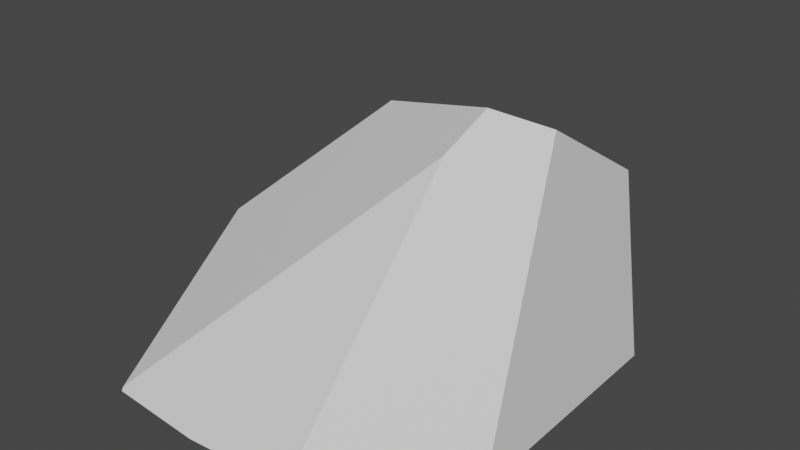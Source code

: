 # Source: Rock1.blend  (saved by Blender 2.82.7; exported with 4.5.12 LTS)
import bpy
from mathutils import Matrix  # noqa: F401  (used for matrix-valued properties, if any)

bpy.ops.wm.read_factory_settings(use_empty=True)
scene = bpy.context.scene
scene.name = 'Scene'

# ---- collections
col_collection = bpy.data.collections.new('Collection'); scene.collection.children.link(col_collection)

# ---- materials (node trees are filled in below, after node groups)
mat_material = bpy.data.materials.new('Material')
mat_material.alpha_threshold = 0.0
mat_material.use_transparent_shadow = False
mat_material.line_color = (0.0, 0.0, 0.0, 1.0)

# ---- material node trees
mat_material.use_nodes = True; mat_material.node_tree.nodes.clear()
_N = mat_material.node_tree.nodes; _L = mat_material.node_tree.links
n0 = _N.new('ShaderNodeOutputMaterial'); n0.name = 'Material Output'; n0.location = (300, 300)
n1 = _N.new('ShaderNodeBsdfPrincipled'); n1.name = 'Principled BSDF'; n1.location = (10, 300)
n1.distribution = 'GGX'
n1.subsurface_method = 'BURLEY'
n1.inputs[2].default_value = 0.4
n1.inputs[3].default_value = 1.45
n1.inputs[27].default_value = (0.0, 0.0, 0.0, 1.0)
n1.inputs[28].default_value = 1.0
_L.new(n1.outputs[0], n0.inputs[0])
n0.is_active_output = True

# ---- world
world_world = bpy.data.worlds.new('World'); scene.world = world_world
world_world.use_nodes = True; world_world.node_tree.nodes.clear()
_N = world_world.node_tree.nodes; _L = world_world.node_tree.links
n0 = _N.new('ShaderNodeOutputWorld'); n0.name = 'World Output'; n0.location = (300, 300)
n1 = _N.new('ShaderNodeBackground'); n1.name = 'Background'; n1.location = (10, 300)
n1.inputs[0].default_value = (0.05088, 0.05088, 0.05088, 1.0)
_L.new(n1.outputs[0], n0.inputs[0])
n0.is_active_output = True
world_world.color = (0.05088, 0.05088, 0.05088)
world_world.use_sun_shadow = False
world_world.sun_shadow_jitter_overblur = 0.0

# ---- meshes
me_cube = bpy.data.meshes.new('Cube')
me_cube.from_pydata([(0.8826, 0.1829, 1.644), (0.3037, -1.133, 0.0589), (-0.3919, -1.13, 0.002124), (0.526, -0.2089, 1.546), (0.6261, -0.01504, 1.749), (-0.9969, -1.081, 0.0277), (-0.7486, -0.9389, 0.2751), (-1.023, -0.6083, 0.3713), (0.9202, 0.8665, 1.213), (-1.051, -0.1102, 0.7333), (-0.1999, 0.2718, 1.502), (-0.03748, 1.172, 0.9439), (-0.4581, 1.38, 0.2257), (0.4478, -1.022, -0.0002032), (1.014, -0.4708, 0.006771), (-0.9929, -0.1035, 0.02381), (-0.9951, -1.095, 0.005981), (1.017, 0.9855, 0.03296), (0.1478, 1.231, 0.04189), (-0.6642, 1.279, 0.04697), (-0.9909, 0.7941, 0.03995)], [], [(16, 15, 2), (3, 6, 2, 1), (2, 13, 1), (19, 12, 18), (6, 7, 5), (15, 7, 6, 2), (2, 6, 5, 16), (15, 16, 5, 7), (11, 10, 4, 0, 8), (7, 6, 3, 4, 10, 9), (15, 7, 9, 20), (11, 12, 19, 20, 9, 10), (11, 8, 17, 18, 12), (14, 13, 2, 15, 20, 19, 18, 17), (8, 0, 14, 17), (0, 4, 3, 1, 13, 14)])
_uv = me_cube.uv_layers.new(name='UVMap')
_uv.uv.foreach_set('vector', [0.625, 0.007826, 0.5214, 0.0759, 0.625, 0.9249, 0.6702, 0.5335, 0.8416, 0.7055, 0.7999, 0.75, 0.7126, 0.75, 0.625, 0.9249, 0.6085, 0.8203, 0.625, 0.8376, 0.1656, 0.5821, 0.193, 0.5582, 0.2667, 0.5926, 0.8416, 0.7055, 0.5981, 0.07903, 0.625, 0.01105, 0.5214, 0.0759, 0.5981, 0.07903, 0.7027, 0.3777, 0.7999, 0.75, 0.7999, 0.75, 0.8416, 0.7055, 0.875, 0.739, 0.875, 0.7422, 0.5214, 0.0759, 0.625, 0.007826, 0.625, 0.01105, 0.5981, 0.07903, 0.4424, 0.3778, 0.5755, 0.3637, 0.6175, 0.4692, 0.5881, 0.5, 0.487, 0.5, 0.5981, 0.07903, 0.7027, 0.3777, 0.6702, 0.5335, 0.6175, 0.4692, 0.5755, 0.3637, 0.5697, 0.1507, 0.5214, 0.0759, 0.5981, 0.07903, 0.5697, 0.1507, 0.4277, 0.1375, 0.4424, 0.3778, 0.193, 0.5582, 0.2665, 0.3865, 0.4277, 0.1375, 0.5697, 0.1507, 0.5755, 0.3637, 0.4424, 0.3778, 0.487, 0.5, 0.3953, 0.6172, 0.375, 0.4613, 0.375, 0.3376, 0.5474, 0.7172, 0.6788, 0.75, 0.625, 0.9249, 0.5214, 0.0759, 0.4277, 0.1375, 0.2665, 0.3865, 0.2667, 0.5926, 0.3953, 0.6172, 0.487, 0.5, 0.5881, 0.5, 0.5474, 0.7172, 0.3953, 0.6172, 0.5881, 0.5, 0.6175, 0.4692, 0.6368, 0.5, 0.7126, 0.75, 0.6788, 0.75, 0.5474, 0.7172])
me_cube.materials.append(mat_material)
me_cube.use_remesh_preserve_volume = False
me_cube.use_remesh_preserve_attributes = False
me_cube.use_mirror_vertex_groups = False
me_cube.update()

# ---- objects
ob_cube = bpy.data.objects.new('Cube', me_cube)

# ---- transforms, parenting, visibility, modifiers, constraints
ob_cube.location = (0.0, 0.0, 0.0)
ob_cube.lock_rotations_4d = False
ob_cube.empty_display_type = 'ARROWS'
ob_cube.lineart.crease_threshold = 0.0

# ---- collection membership
col_collection.objects.link(ob_cube)

# ---- scene / render settings (as saved in the file)
scene.frame_start = 1; scene.frame_end = 250; scene.frame_set(1)
scene.render.engine = 'BLENDER_EEVEE_NEXT'
scene.cycles.use_denoising = False
scene.cycles.samples = 128
scene.cycles.sampling_pattern = 'TABULATED_SOBOL'
scene.cycles.use_adaptive_sampling = False
scene.cycles.use_light_tree = False
scene.view_settings.view_transform = 'Filmic'
bpy.context.view_layer.update()

# ---- added for rendering (the .blend has no active camera and no usable light): camera, sun
cam_auto = bpy.data.cameras.new('AutoCamera')
cam_auto.lens = 50.0
cam_auto.sensor_width = 36.0
cam_auto.clip_end = 1000.0
ob_auto_camera = bpy.data.objects.new('AutoCamera', cam_auto)
scene.collection.objects.link(ob_auto_camera)
ob_auto_camera.location = (3.40162, -3.97871, 3.60927)
ob_auto_camera.rotation_euler = (1.09748, -7.21219e-08, 0.694738)
scene.camera = ob_auto_camera
light_auto_sun = bpy.data.lights.new('AutoSun', 'SUN')
light_auto_sun.energy = 3.0
light_auto_sun.angle = 0.0523599
ob_auto_sun = bpy.data.objects.new('AutoSun', light_auto_sun)
scene.collection.objects.link(ob_auto_sun)
ob_auto_sun.rotation_euler = (0.872665, 0.174533, 0.523599)
bpy.context.view_layer.update()
